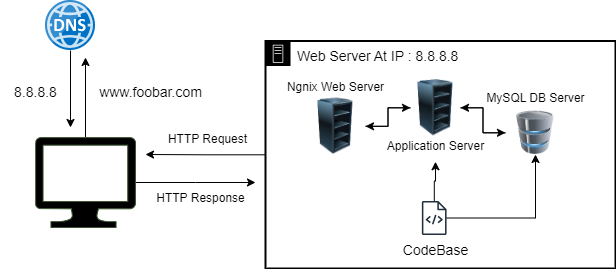

The diagram above was exported from draw.io. Its source (the exported page's mxGraphModel, read from the mxfile embedded in the PNG):
<mxGraphModel dx="1134" dy="649" grid="1" gridSize="10" guides="1" tooltips="1" connect="1" arrows="1" fold="1" page="1" pageScale="1" pageWidth="827" pageHeight="1169" background="#ffffff" math="0" shadow="0">
  <root>
    <mxCell id="0" />
    <mxCell id="1" parent="0" />
    <mxCell id="-mv0EC8BFDGK1bWC_ylk-7" style="edgeStyle=orthogonalEdgeStyle;rounded=0;orthogonalLoop=1;jettySize=auto;html=1;" edge="1" parent="1" source="-mv0EC8BFDGK1bWC_ylk-1">
      <mxGeometry relative="1" as="geometry">
        <mxPoint x="180" y="150" as="targetPoint" />
      </mxGeometry>
    </mxCell>
    <mxCell id="-mv0EC8BFDGK1bWC_ylk-18" style="edgeStyle=orthogonalEdgeStyle;rounded=0;orthogonalLoop=1;jettySize=auto;html=1;" edge="1" parent="1" source="-mv0EC8BFDGK1bWC_ylk-1">
      <mxGeometry relative="1" as="geometry">
        <mxPoint x="350" y="275" as="targetPoint" />
      </mxGeometry>
    </mxCell>
    <mxCell id="-mv0EC8BFDGK1bWC_ylk-1" value="" style="sketch=0;aspect=fixed;pointerEvents=1;shadow=0;dashed=0;html=1;strokeColor=#3A5431;labelPosition=center;verticalLabelPosition=bottom;verticalAlign=top;align=center;fillColor=#000000;shape=mxgraph.azure.computer;fontColor=#ffffff;" vertex="1" parent="1">
      <mxGeometry x="130" y="230" width="100" height="90" as="geometry" />
    </mxCell>
    <mxCell id="-mv0EC8BFDGK1bWC_ylk-9" style="edgeStyle=orthogonalEdgeStyle;rounded=0;orthogonalLoop=1;jettySize=auto;html=1;" edge="1" parent="1" source="-mv0EC8BFDGK1bWC_ylk-2">
      <mxGeometry relative="1" as="geometry">
        <mxPoint x="165" y="220" as="targetPoint" />
      </mxGeometry>
    </mxCell>
    <mxCell id="-mv0EC8BFDGK1bWC_ylk-2" value="" style="image;sketch=0;aspect=fixed;html=1;points=[];align=center;fontSize=12;image=img/lib/mscae/DNS.svg;" vertex="1" parent="1">
      <mxGeometry x="140" y="93" width="50" height="50" as="geometry" />
    </mxCell>
    <mxCell id="-mv0EC8BFDGK1bWC_ylk-10" value="&lt;font style=&quot;font-size: 14px;&quot;&gt;8.8.8.8&lt;/font&gt;" style="text;html=1;align=center;verticalAlign=middle;resizable=0;points=[];autosize=1;strokeColor=none;fillColor=none;rotation=0;" vertex="1" parent="1">
      <mxGeometry x="95" y="170" width="70" height="30" as="geometry" />
    </mxCell>
    <mxCell id="-mv0EC8BFDGK1bWC_ylk-11" value="&lt;font style=&quot;font-size: 14px;&quot;&gt;www.foobar.com&lt;/font&gt;" style="text;html=1;align=center;verticalAlign=middle;resizable=0;points=[];autosize=1;strokeColor=none;fillColor=none;rotation=0;" vertex="1" parent="1">
      <mxGeometry x="180" y="170" width="130" height="30" as="geometry" />
    </mxCell>
    <mxCell id="-mv0EC8BFDGK1bWC_ylk-19" style="edgeStyle=orthogonalEdgeStyle;rounded=0;orthogonalLoop=1;jettySize=auto;html=1;" edge="1" parent="1" source="-mv0EC8BFDGK1bWC_ylk-12">
      <mxGeometry relative="1" as="geometry">
        <mxPoint x="240" y="247" as="targetPoint" />
      </mxGeometry>
    </mxCell>
    <mxCell id="-mv0EC8BFDGK1bWC_ylk-12" value="&lt;font color=&quot;#000000&quot; style=&quot;font-size: 14px;&quot;&gt;Web Server At IP : 8.8.8.8&lt;/font&gt;" style="points=[[0,0],[0.25,0],[0.5,0],[0.75,0],[1,0],[1,0.25],[1,0.5],[1,0.75],[1,1],[0.75,1],[0.5,1],[0.25,1],[0,1],[0,0.75],[0,0.5],[0,0.25]];outlineConnect=0;gradientColor=none;html=1;whiteSpace=wrap;fontSize=12;fontStyle=0;container=1;pointerEvents=0;collapsible=0;recursiveResize=0;shape=mxgraph.aws4.group;grIcon=mxgraph.aws4.group_on_premise;strokeColor=#000000;fillColor=none;verticalAlign=top;align=left;spacingLeft=30;fontColor=#5A6C86;dashed=0;strokeWidth=2;" vertex="1" parent="1">
      <mxGeometry x="360" y="133.5" width="350" height="227.5" as="geometry" />
    </mxCell>
    <mxCell id="-mv0EC8BFDGK1bWC_ylk-39" style="edgeStyle=orthogonalEdgeStyle;rounded=0;orthogonalLoop=1;jettySize=auto;html=1;" edge="1" parent="-mv0EC8BFDGK1bWC_ylk-12" source="-mv0EC8BFDGK1bWC_ylk-25" target="-mv0EC8BFDGK1bWC_ylk-26">
      <mxGeometry relative="1" as="geometry" />
    </mxCell>
    <mxCell id="-mv0EC8BFDGK1bWC_ylk-25" value="" style="image;html=1;image=img/lib/clip_art/computers/Server_Rack_Empty_128x128.png" vertex="1" parent="-mv0EC8BFDGK1bWC_ylk-12">
      <mxGeometry x="40" y="57" width="60" height="56.5" as="geometry" />
    </mxCell>
    <mxCell id="-mv0EC8BFDGK1bWC_ylk-37" style="edgeStyle=orthogonalEdgeStyle;rounded=0;orthogonalLoop=1;jettySize=auto;html=1;" edge="1" parent="-mv0EC8BFDGK1bWC_ylk-12" source="-mv0EC8BFDGK1bWC_ylk-26" target="-mv0EC8BFDGK1bWC_ylk-30">
      <mxGeometry relative="1" as="geometry" />
    </mxCell>
    <mxCell id="-mv0EC8BFDGK1bWC_ylk-38" style="edgeStyle=orthogonalEdgeStyle;rounded=0;orthogonalLoop=1;jettySize=auto;html=1;" edge="1" parent="-mv0EC8BFDGK1bWC_ylk-12" source="-mv0EC8BFDGK1bWC_ylk-26" target="-mv0EC8BFDGK1bWC_ylk-25">
      <mxGeometry relative="1" as="geometry" />
    </mxCell>
    <mxCell id="-mv0EC8BFDGK1bWC_ylk-26" value="" style="image;html=1;image=img/lib/clip_art/computers/Server_Rack_Empty_128x128.png" vertex="1" parent="-mv0EC8BFDGK1bWC_ylk-12">
      <mxGeometry x="145" y="38.5" width="50" height="56.5" as="geometry" />
    </mxCell>
    <mxCell id="-mv0EC8BFDGK1bWC_ylk-34" style="edgeStyle=orthogonalEdgeStyle;rounded=0;orthogonalLoop=1;jettySize=auto;html=1;" edge="1" parent="-mv0EC8BFDGK1bWC_ylk-12" source="-mv0EC8BFDGK1bWC_ylk-28" target="-mv0EC8BFDGK1bWC_ylk-31">
      <mxGeometry relative="1" as="geometry" />
    </mxCell>
    <mxCell id="-mv0EC8BFDGK1bWC_ylk-35" style="edgeStyle=orthogonalEdgeStyle;rounded=0;orthogonalLoop=1;jettySize=auto;html=1;entryX=0.5;entryY=1;entryDx=0;entryDy=0;" edge="1" parent="-mv0EC8BFDGK1bWC_ylk-12" source="-mv0EC8BFDGK1bWC_ylk-28" target="-mv0EC8BFDGK1bWC_ylk-30">
      <mxGeometry relative="1" as="geometry" />
    </mxCell>
    <mxCell id="-mv0EC8BFDGK1bWC_ylk-28" value="" style="sketch=0;outlineConnect=0;fontColor=#232F3E;gradientColor=none;fillColor=#232F3D;strokeColor=none;dashed=0;verticalLabelPosition=bottom;verticalAlign=top;align=center;html=1;fontSize=12;fontStyle=0;aspect=fixed;pointerEvents=1;shape=mxgraph.aws4.source_code;" vertex="1" parent="-mv0EC8BFDGK1bWC_ylk-12">
      <mxGeometry x="156.3" y="160" width="24.84" height="34" as="geometry" />
    </mxCell>
    <mxCell id="-mv0EC8BFDGK1bWC_ylk-29" value="&lt;font style=&quot;font-size: 14px;&quot;&gt;CodeBase&lt;/font&gt;" style="text;html=1;align=center;verticalAlign=middle;resizable=0;points=[];autosize=1;strokeColor=none;fillColor=none;" vertex="1" parent="-mv0EC8BFDGK1bWC_ylk-12">
      <mxGeometry x="125" y="194" width="90" height="30" as="geometry" />
    </mxCell>
    <mxCell id="-mv0EC8BFDGK1bWC_ylk-36" style="edgeStyle=orthogonalEdgeStyle;rounded=0;orthogonalLoop=1;jettySize=auto;html=1;" edge="1" parent="-mv0EC8BFDGK1bWC_ylk-12" source="-mv0EC8BFDGK1bWC_ylk-30" target="-mv0EC8BFDGK1bWC_ylk-26">
      <mxGeometry relative="1" as="geometry" />
    </mxCell>
    <mxCell id="-mv0EC8BFDGK1bWC_ylk-30" value="" style="image;html=1;image=img/lib/clip_art/computers/Database_128x128.png" vertex="1" parent="-mv0EC8BFDGK1bWC_ylk-12">
      <mxGeometry x="240" y="70" width="60" height="43.5" as="geometry" />
    </mxCell>
    <mxCell id="-mv0EC8BFDGK1bWC_ylk-31" value="&lt;font style=&quot;font-size: 12px;&quot;&gt;Application Server&lt;/font&gt;" style="text;html=1;align=center;verticalAlign=middle;resizable=0;points=[];autosize=1;strokeColor=none;fillColor=none;" vertex="1" parent="-mv0EC8BFDGK1bWC_ylk-12">
      <mxGeometry x="110" y="90.75" width="120" height="30" as="geometry" />
    </mxCell>
    <mxCell id="-mv0EC8BFDGK1bWC_ylk-32" value="&lt;font style=&quot;font-size: 12px;&quot;&gt;MySQL DB Server&lt;/font&gt;" style="text;html=1;align=center;verticalAlign=middle;resizable=0;points=[];autosize=1;strokeColor=none;fillColor=none;" vertex="1" parent="-mv0EC8BFDGK1bWC_ylk-12">
      <mxGeometry x="210" y="42.5" width="120" height="30" as="geometry" />
    </mxCell>
    <mxCell id="-mv0EC8BFDGK1bWC_ylk-33" value="Ngnix Web Server" style="text;html=1;align=center;verticalAlign=middle;resizable=0;points=[];autosize=1;strokeColor=none;fillColor=none;" vertex="1" parent="-mv0EC8BFDGK1bWC_ylk-12">
      <mxGeometry x="10" y="31" width="120" height="30" as="geometry" />
    </mxCell>
    <mxCell id="-mv0EC8BFDGK1bWC_ylk-21" value="&lt;font style=&quot;font-size: 12px;&quot;&gt;HTTP Request&lt;/font&gt;" style="text;html=1;align=center;verticalAlign=middle;resizable=0;points=[];autosize=1;strokeColor=none;fillColor=none;rotation=0;" vertex="1" parent="1">
      <mxGeometry x="252" y="217" width="100" height="30" as="geometry" />
    </mxCell>
    <mxCell id="-mv0EC8BFDGK1bWC_ylk-23" value="&lt;font style=&quot;font-size: 12px;&quot;&gt;HTTP Response&lt;/font&gt;" style="text;html=1;align=center;verticalAlign=middle;resizable=0;points=[];autosize=1;strokeColor=none;fillColor=none;rotation=0;" vertex="1" parent="1">
      <mxGeometry x="240" y="276" width="110" height="30" as="geometry" />
    </mxCell>
  </root>
</mxGraphModel>